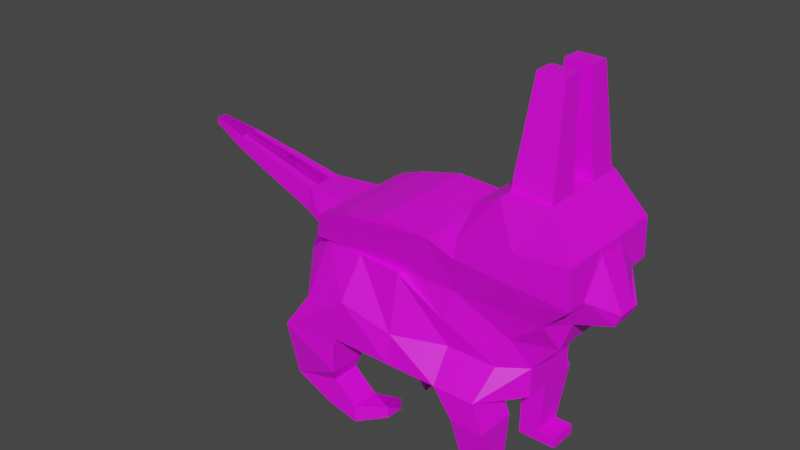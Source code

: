 # Source: cat.blend  (saved by Blender 4.4.30; exported with 4.5.12 LTS)
import bpy
from mathutils import Matrix  # noqa: F401  (used for matrix-valued properties, if any)

bpy.ops.wm.read_factory_settings(use_empty=True)
scene = bpy.context.scene
scene.name = 'Scene'

# ---- collections
col_collection = bpy.data.collections.new('Collection'); scene.collection.children.link(col_collection)

# ---- materials (node trees are filled in below, after node groups)
mat_material_001 = bpy.data.materials.new('Material.001')
mat_material_001.use_transparent_shadow = False

# ---- material node trees
mat_material_001.use_nodes = True; mat_material_001.node_tree.nodes.clear()
_N = mat_material_001.node_tree.nodes; _L = mat_material_001.node_tree.links
n0 = _N.new('ShaderNodeBsdfPrincipled'); n0.name = 'Principled BSDF'; n0.location = (10, 300)
n0.distribution = 'GGX'
n0.subsurface_method = 'BURLEY'
n0.inputs[3].default_value = 1.45
n0.inputs[27].default_value = (0.0, 0.0, 0.0, 1.0)
n0.inputs[28].default_value = 1.0
n1 = _N.new('ShaderNodeOutputMaterial'); n1.name = 'Material Output'; n1.location = (300, 300)
n2 = _N.new('ShaderNodeTexImage'); n2.name = 'Image Texture'; n2.location = (-560, 311)
_L.new(n0.outputs[0], n1.inputs[0])
_L.new(n2.outputs[0], n0.inputs[0])
n1.is_active_output = True

# ---- world
world_world = bpy.data.worlds.new('World'); scene.world = world_world
world_world.use_nodes = True; world_world.node_tree.nodes.clear()
_N = world_world.node_tree.nodes; _L = world_world.node_tree.links
n0 = _N.new('ShaderNodeOutputWorld'); n0.name = 'World Output'; n0.location = (300, 300)
n1 = _N.new('ShaderNodeBackground'); n1.name = 'Background'; n1.location = (10, 300)
n1.inputs[0].default_value = (0.05088, 0.05088, 0.05088, 1.0)
_L.new(n1.outputs[0], n0.inputs[0])
n0.is_active_output = True
world_world.color = (0.05088, 0.05088, 0.05088)
world_world.use_sun_shadow = False
world_world.sun_shadow_jitter_overblur = 0.0

# ---- meshes
me_cube_001 = bpy.data.meshes.new('Cube.001')
me_cube_001.from_pydata([(-0.2937, 0.002919, 0.09311), (0.5771, 0.002919, 0.09311), (0.3688, 0.05582, -0.09986), (-1.155e-08, -0.03286, -0.2928), (0.1133, 0.002919, 0.1523), (-0.2981, 0.05582, 0.002548), (0.004637, 0.01084, -0.003803), (0.5771, 0.0717, 0.09311), (0.3351, 0.04085, -0.1963), (0.1747, -0.03286, -0.2928), (-0.2086, 0.002919, 0.1236), (-0.3351, -0.01279, -0.1963), (0.4171, 0.0994, -0.2928), (0.4817, 0.03521, -0.003373), (-0.2086, -0.03286, -0.2928), (0.2086, 0.002919, 0.1185), (-0.3309, 0.03521, -0.003373), (-0.2937, 0.1176, 0.09311), (0.1133, 0.0994, 0.1523), (-4.218e-09, 0.0994, -0.2928), (-0.4171, 0.0994, -0.09986), (-0.1468, 0.02398, 0.002548), (0.156, 0.02398, -0.09986), (-6.777e-09, -0.01993, -0.1963), (0.0072, 0.03521, -0.003373), (0.5017, 0.0994, -0.09986), (0.4171, 0.0994, -0.1963), (0.192, 0.03521, -0.003373), (0.1676, 0.04085, -0.1963), (-0.1676, -0.04425, -0.1402), (-0.3816, 0.0994, -0.003373), (-0.4171, 0.0994, -0.1963), (0.1747, 0.0994, -0.2928), (0.2086, 0.0994, 0.1185), (-0.2086, 0.0994, 0.1236), (-0.2086, 0.0994, -0.2928), (-0.1776, 0.03521, -0.003373), (0.5355, 0.0994, -0.003373), (-0.4059, 0.002919, -0.5162), (-0.4171, -0.03286, -0.3181), (-0.4059, 0.0994, -0.4617), (-0.2198, -0.03286, -0.4221), (-0.2086, -0.03286, -0.3181), (-0.4171, 0.0994, -0.3181), (-0.2198, 0.0994, -0.4221), (-0.2752, 0.002919, -0.5761), (-0.2752, 0.0994, -0.5216), (-0.2452, 0.002919, -0.4759), (-0.2452, 0.0994, -0.4759), (-0.164, 0.002919, -0.6016), (-0.1655, 0.0994, -0.5457), (-0.167, 0.002919, -0.5444), (-0.08254, 0.07135, -0.5872), (-0.08254, 0.1336, -0.5872), (-0.08445, 0.07135, -0.5503), (-0.08445, 0.1336, -0.5503), (0.3128, -0.03286, -0.2928), (0.4171, 0.1476, -0.2928), (0.3128, 0.0994, -0.2928), (0.1747, 0.1476, -0.2928), (0.1747, 0.05116, -0.2928), (0.3128, 0.05116, -0.2928), (0.3128, 0.1476, -0.2928), (0.2407, -0.03286, -0.3825), (0.2407, 0.0994, -0.3825), (0.3517, -0.03286, -0.3825), (0.3517, 0.0994, -0.3825), (0.2407, 0.05116, -0.3825), (0.3517, 0.05116, -0.3825), (0.2678, 0.002919, -0.5663), (0.2678, 0.0994, -0.467), (0.3382, 0.002919, -0.5663), (0.3382, 0.0994, -0.5663), (0.2678, 0.05116, -0.467), (0.3382, 0.05116, -0.5663), (0.2678, 0.002919, -0.6018), (0.2678, 0.0994, -0.6018), (0.3382, 0.002919, -0.6018), (0.3382, 0.0994, -0.6018), (0.2678, 0.05116, -0.6018), (0.3382, 0.05116, -0.6018), (-0.2511, 0.002919, 0.1083), (-0.2937, 0.1476, 0.09311), (0.1133, 0.05116, 0.1523), (-0.0603, 0.002919, 0.1599), (-0.2937, 0.05116, 0.09311), (0.1133, 0.1476, 0.1523), (-0.2511, 0.0994, 0.1083), (-0.0603, 0.0994, 0.1599), (-0.2086, 0.05116, 0.1236), (-0.2086, 0.1476, 0.1236), (-0.0603, 0.1476, 0.1599), (-0.0603, 0.05116, 0.1599), (-0.2511, 0.05116, 0.1083), (-0.2511, 0.1476, 0.1083), (0.478, 0.03425, 0.3436), (0.478, 0.0994, 0.3436), (0.2542, 0.03277, 0.2936), (0.2542, 0.09277, 0.2936), (0.5771, 0.05116, 0.09311), (0.5771, 0.1476, 0.1973), (0.3928, 0.002919, 0.1058), (0.5732, 0.002919, 0.2184), (0.5732, 0.0994, 0.2184), (0.2086, 0.05116, 0.1185), (0.2086, 0.1476, 0.1185), (0.478, 0.05116, 0.3436), (0.478, 0.1476, 0.3436), (0.3492, 0.002919, 0.3465), (0.3492, 0.0994, 0.3465), (0.2542, 0.06277, 0.2936), (0.2542, 0.1476, 0.2936), (0.2178, 0.0994, 0.1849), (0.2178, 0.002919, 0.1849), (0.2178, 0.05116, 0.1849), (0.5732, 0.1476, 0.2184), (0.3955, 0.002919, 0.2016), (0.3492, 0.1476, 0.3465), (0.3492, 0.05116, 0.3465), (0.5732, 0.05116, 0.2184), (0.2178, 0.1476, 0.1849), (0.4601, 0.1327, 0.665), (0.4601, 0.1011, 0.665), (0.4601, 0.1643, 0.665), (0.3757, 0.1327, 0.6669), (0.3757, 0.1643, 0.6669), (0.3757, 0.1011, 0.6669), (-0.453, 0.1351, 0.08667), (-0.4747, 0.1351, 0.007362), (-0.453, 0.1655, 0.08667), (-0.453, 0.2263, 0.08667), (-0.6202, 0.1471, 0.1262), (-0.6377, 0.1471, 0.06255), (-0.6202, 0.1715, 0.1262), (-0.6202, 0.2203, 0.1262), (-0.7875, 0.2308, 0.1647), (-0.7875, 0.161, 0.1647), (-0.8, 0.161, 0.1192), (-0.8, 0.2308, 0.1192), (-0.7875, 0.1784, 0.1647), (-0.7875, 0.2133, 0.1647), (-0.9201, 0.2121, 0.1912), (-0.9201, 0.1797, 0.1912), (-0.9258, 0.1797, 0.1701), (-0.9258, 0.2121, 0.1701), (-0.9201, 0.1878, 0.1912), (-0.9201, 0.204, 0.1912), (-0.2937, 0.3889, 0.09311), (0.5771, 0.3889, 0.09311), (0.4171, 0.1959, -0.2928), (0.5771, 0.1959, 0.1973), (0.3688, 0.336, -0.09986), (8.445e-09, 0.4246, -0.2928), (0.1133, 0.3889, 0.1523), (-0.2981, 0.336, 0.002548), (-0.2937, 0.1959, 0.09311), (0.1133, 0.1959, 0.1523), (0.0, 0.1959, -0.2928), (-0.4171, 0.1959, -0.09986), (0.004637, 0.3809, -0.003803), (0.5017, 0.1959, -0.09986), (0.5771, 0.3201, 0.09311), (0.3351, 0.3509, -0.1963), (0.1747, 0.4246, -0.2928), (-0.2086, 0.3889, 0.1236), (-0.3351, 0.4046, -0.1963), (0.4171, 0.2924, -0.2928), (0.4817, 0.3566, -0.003373), (-0.2086, 0.4246, -0.2928), (0.2086, 0.3889, 0.1185), (-0.3309, 0.3566, -0.003373), (-0.2937, 0.2741, 0.09311), (-0.2086, 0.1959, 0.1236), (0.2086, 0.1959, 0.1185), (0.1133, 0.2924, 0.1523), (-0.2086, 0.1959, -0.2928), (0.1747, 0.1959, -0.2928), (4.218e-09, 0.2924, -0.2928), (-0.4171, 0.2924, -0.09986), (-0.4171, 0.1959, -0.1963), (-0.3816, 0.1959, -0.003373), (-0.1468, 0.3678, 0.002548), (0.156, 0.3678, -0.09986), (1.209e-08, 0.4117, -0.1963), (0.0072, 0.3566, -0.003373), (0.5017, 0.2924, -0.09986), (0.4171, 0.1959, -0.1963), (0.5355, 0.1959, -0.003373), (0.4171, 0.2924, -0.1963), (0.192, 0.3566, -0.003373), (0.1676, 0.3509, -0.1963), (-0.1676, 0.436, -0.1402), (-0.3816, 0.2924, -0.003373), (-0.4171, 0.2924, -0.1963), (0.1747, 0.2924, -0.2928), (0.2086, 0.2924, 0.1185), (-0.2086, 0.2924, 0.1236), (-0.2086, 0.2924, -0.2928), (-0.1776, 0.3566, -0.003373), (0.5355, 0.2924, -0.003373), (-0.4059, 0.3889, -0.5162), (-0.4171, 0.4246, -0.3181), (-0.4059, 0.2924, -0.4617), (-0.2198, 0.4246, -0.4221), (-0.4171, 0.1959, -0.3181), (-0.2086, 0.4246, -0.3181), (-0.4171, 0.2924, -0.3181), (-0.2198, 0.2924, -0.4221), (-0.2752, 0.3889, -0.5761), (-0.2752, 0.2924, -0.5216), (-0.2452, 0.3889, -0.4759), (-0.2452, 0.2924, -0.4759), (-0.164, 0.3889, -0.6016), (-0.1655, 0.2924, -0.5457), (-0.167, 0.3889, -0.5444), (-0.08254, 0.3204, -0.5872), (-0.08254, 0.2582, -0.5872), (-0.08445, 0.3204, -0.5503), (-0.08445, 0.2582, -0.5503), (0.3128, 0.4246, -0.2928), (0.4171, 0.2441, -0.2928), (0.3128, 0.1959, -0.2928), (0.3128, 0.2924, -0.2928), (0.1747, 0.2441, -0.2928), (0.1747, 0.3406, -0.2928), (0.3128, 0.3406, -0.2928), (0.3128, 0.2441, -0.2928), (0.2407, 0.4246, -0.3825), (0.2407, 0.2924, -0.3825), (0.3517, 0.4246, -0.3825), (0.3517, 0.2924, -0.3825), (0.2407, 0.3406, -0.3825), (0.3517, 0.3406, -0.3825), (0.2678, 0.3889, -0.5663), (0.2678, 0.2924, -0.467), (0.3382, 0.3889, -0.5663), (0.3382, 0.2924, -0.5663), (0.2678, 0.3406, -0.467), (0.3382, 0.3406, -0.5663), (0.2678, 0.3889, -0.6018), (0.2678, 0.2924, -0.6018), (0.3382, 0.3889, -0.6018), (0.3382, 0.2924, -0.6018), (0.2678, 0.3406, -0.6018), (0.3382, 0.3406, -0.6018), (-0.2511, 0.3889, 0.1083), (-0.2937, 0.2441, 0.09311), (-0.2511, 0.1959, 0.1083), (0.1133, 0.3406, 0.1523), (-0.0603, 0.3889, 0.1599), (-0.2937, 0.3406, 0.09311), (-0.0603, 0.1959, 0.1599), (0.1133, 0.2441, 0.1523), (-0.2511, 0.2924, 0.1083), (-0.0603, 0.2924, 0.1599), (-0.2086, 0.3406, 0.1236), (-0.2086, 0.2441, 0.1236), (-0.0603, 0.2441, 0.1599), (-0.0603, 0.3406, 0.1599), (-0.2511, 0.3406, 0.1083), (-0.2511, 0.2441, 0.1083), (0.478, 0.3575, 0.3436), (0.478, 0.1959, 0.3436), (0.478, 0.2924, 0.3436), (0.2542, 0.359, 0.2936), (0.2542, 0.1959, 0.2936), (0.2542, 0.299, 0.2936), (0.5771, 0.3406, 0.09311), (0.5771, 0.2441, 0.1973), (0.3928, 0.3889, 0.1058), (0.5732, 0.3889, 0.2184), (0.5732, 0.2924, 0.2184), (0.2086, 0.3406, 0.1185), (0.2086, 0.2441, 0.1185), (0.478, 0.3406, 0.3436), (0.478, 0.2441, 0.3436), (0.3492, 0.3889, 0.3465), (0.3492, 0.1959, 0.3465), (0.3492, 0.2924, 0.3465), (0.2542, 0.329, 0.2936), (0.2542, 0.2441, 0.2936), (0.2178, 0.2924, 0.1849), (0.2178, 0.1959, 0.1849), (0.2178, 0.3889, 0.1849), (0.5732, 0.1959, 0.2184), (0.2178, 0.3406, 0.1849), (0.5732, 0.2441, 0.2184), (0.3955, 0.3889, 0.2016), (0.3492, 0.2441, 0.3465), (0.3492, 0.3406, 0.3465), (0.5732, 0.3406, 0.2184), (0.2178, 0.2441, 0.1849), (0.4601, 0.2591, 0.665), (0.4601, 0.2907, 0.665), (0.4601, 0.2275, 0.665), (0.3757, 0.2591, 0.6669), (0.3757, 0.2275, 0.6669), (0.3757, 0.2907, 0.6669), (-0.453, 0.1959, 0.08667), (-0.453, 0.2567, 0.08667), (-0.4747, 0.1959, 0.007362), (-0.4747, 0.2567, 0.007362), (-0.453, 0.2263, 0.08667), (-0.453, 0.1655, 0.08667), (-0.6202, 0.1959, 0.1262), (-0.6202, 0.2446, 0.1262), (-0.6377, 0.1959, 0.06255), (-0.6377, 0.2446, 0.06255), (-0.6202, 0.2203, 0.1262), (-0.6202, 0.1715, 0.1262), (-0.7875, 0.1959, 0.1647), (-0.7875, 0.161, 0.1647), (-0.7875, 0.2308, 0.1647), (-0.8, 0.1959, 0.1192), (-0.8, 0.2308, 0.1192), (-0.8, 0.161, 0.1192), (-0.7875, 0.2133, 0.1647), (-0.7875, 0.1784, 0.1647), (-0.9201, 0.1959, 0.1912), (-0.9201, 0.1797, 0.1912), (-0.9201, 0.2121, 0.1912), (-0.9258, 0.1959, 0.1701), (-0.9258, 0.2121, 0.1701), (-0.9258, 0.1797, 0.1701), (-0.9201, 0.204, 0.1912), (-0.9201, 0.1878, 0.1912), (0.6459, 0.1564, 0.0381), (0.6289, 0.1564, -0.001352), (0.6459, 0.1762, 0.0381), (0.6459, 0.1959, 0.0381), (0.6459, 0.2353, 0.0381), (0.6289, 0.1959, -0.001352), (0.6289, 0.2353, -0.001352), (0.6459, 0.2156, 0.0381), (0.397, 0.002919, -0.5663), (0.397, 0.0994, -0.5663), (0.397, 0.05116, -0.5663), (0.397, 0.002919, -0.6018), (0.397, 0.0994, -0.6018), (0.397, 0.05116, -0.6018), (0.397, 0.3889, -0.5663), (0.397, 0.2924, -0.5663), (0.397, 0.3406, -0.5663), (0.397, 0.3889, -0.6018), (0.397, 0.2924, -0.6018), (0.397, 0.3406, -0.6018)], [], [(37, 7, 99, 1, 13), (36, 10, 81, 0, 16), (94, 247, 155, 82), (33, 105, 173, 156, 86, 18), (32, 60, 9, 3, 19), (31, 20, 158, 179), (17, 82, 129, 127), (29, 21, 5, 11), (28, 22, 6, 23), (27, 15, 4, 24), (26, 25, 2, 8), (35, 14, 41, 44), (149, 186, 26, 12, 57), (186, 160, 25, 26), (22, 27, 24, 6), (2, 13, 27, 22), (13, 1, 101, 15, 27), (9, 28, 23, 3), (8, 2, 22, 28), (3, 23, 29, 14), (23, 6, 21, 29), (20, 30, 180, 158), (5, 16, 30, 20), (16, 0, 85, 17, 30), (11, 31, 43, 39), (14, 29, 42, 41), (11, 5, 20, 31), (176, 59, 32, 19, 157), (61, 56, 65, 68), (9, 60, 67, 63), (120, 112, 98, 111), (15, 104, 33, 18, 83, 4), (119, 103, 96, 106), (93, 87, 17, 85), (92, 88, 34, 89), (91, 251, 172, 90), (31, 179, 204, 43), (157, 19, 35, 175), (19, 3, 14, 35), (21, 36, 16, 5), (6, 24, 36, 21), (24, 4, 84, 10, 36), (25, 37, 13, 2), (160, 187, 37, 25), (7, 37, 327, 326), (38, 40, 46, 45), (41, 42, 39, 38), (38, 39, 43, 40), (41, 38, 45, 47), (44, 41, 47, 48), (29, 11, 39, 42), (45, 46, 50, 49), (51, 49, 52, 54), (49, 50, 53, 52), (47, 45, 49, 51), (48, 47, 51, 50), (55, 54, 52, 53), (50, 51, 54, 55), (56, 9, 63, 65), (58, 61, 68, 66), (149, 57, 62, 221), (57, 12, 58, 62), (63, 67, 73, 69), (65, 63, 69, 71), (60, 32, 64, 67), (73, 70, 76, 79), (69, 73, 79, 75), (67, 64, 70, 73), (66, 68, 74, 72), (68, 65, 71, 74), (80, 77, 75, 79), (78, 80, 79, 76), (238, 236, 341, 342), (80, 78, 338, 339), (71, 69, 75, 77), (88, 91, 90, 34), (18, 86, 91, 88), (86, 156, 251, 91), (84, 92, 89, 10), (4, 83, 92, 84), (83, 18, 88, 92), (81, 93, 85, 0), (10, 89, 93, 81), (89, 34, 87, 93), (87, 94, 82, 17), (34, 90, 94, 87), (90, 172, 247, 94), (118, 109, 98, 110), (117, 277, 265, 111), (116, 102, 95, 108), (115, 284, 262, 107), (114, 113, 97, 110), (112, 114, 110, 98), (33, 104, 114, 112), (104, 15, 113, 114), (103, 115, 107, 96), (7, 100, 115, 103), (100, 150, 284, 115), (113, 116, 108, 97), (15, 101, 116, 113), (101, 1, 102, 116), (109, 117, 111, 98), (106, 96, 121, 122), (107, 262, 277, 117), (108, 118, 110, 97), (95, 106, 118, 108), (107, 117, 125, 123), (96, 107, 123, 121), (109, 118, 126, 124), (102, 119, 106, 95), (1, 99, 119, 102), (99, 7, 103, 119), (282, 120, 111, 265), (173, 105, 120, 282), (105, 33, 112, 120), (121, 123, 125, 124), (122, 121, 124, 126), (118, 106, 122, 126), (117, 109, 124, 125), (129, 298, 304, 133), (128, 127, 131, 132), (180, 30, 128, 300), (30, 17, 127, 128), (82, 155, 298, 129), (304, 134, 140, 310), (127, 129, 133, 131), (300, 128, 132, 306), (298, 130, 134, 304), (138, 313, 321, 144), (136, 139, 145, 142), (132, 131, 136, 137), (133, 304, 310, 139), (131, 133, 139, 136), (306, 132, 137, 313), (143, 142, 145, 318, 321), (321, 318, 146, 141, 144), (313, 137, 143, 321), (140, 135, 141, 146), (310, 140, 146, 318), (135, 138, 144, 141), (137, 136, 142, 143), (139, 310, 318, 145), (58, 66, 64, 32), (66, 72, 70, 64), (72, 78, 76, 70), (56, 58, 12), (8, 28, 9, 56), (26, 8, 56, 12), (53, 54, 50, 55), (55, 50, 53), (50, 46, 48), (44, 46, 40), (44, 40, 35), (40, 43, 35), (199, 167, 148, 267, 161), (198, 170, 147, 245, 164), (260, 246, 155, 247), (195, 174, 252, 156, 173, 273), (194, 177, 152, 163, 224), (193, 179, 158, 178), (171, 299, 302, 246), (191, 165, 154, 181), (190, 183, 159, 182), (189, 184, 153, 169), (188, 162, 151, 185), (197, 207, 203, 168), (149, 220, 166, 188, 186), (186, 188, 185, 160), (182, 159, 184, 189), (151, 182, 189, 167), (167, 189, 169, 269, 148), (163, 152, 183, 190), (162, 190, 182, 151), (152, 168, 191, 183), (183, 191, 181, 159), (178, 158, 180, 192), (154, 178, 192, 170), (170, 192, 171, 250, 147), (165, 201, 206, 193), (168, 203, 205, 191), (165, 193, 178, 154), (176, 157, 177, 194, 223), (225, 232, 229, 219), (163, 227, 231, 224), (291, 280, 266, 281), (169, 153, 248, 174, 195, 272), (290, 274, 263, 271), (259, 250, 171, 253), (258, 255, 196, 254), (257, 256, 172, 251), (193, 206, 204, 179), (157, 175, 197, 177), (177, 197, 168, 152), (181, 154, 170, 198), (159, 181, 198, 184), (184, 198, 164, 249, 153), (185, 151, 167, 199), (160, 185, 199, 187), (187, 199, 332, 331), (200, 208, 209, 202), (203, 200, 201, 205), (200, 202, 206, 201), (203, 210, 208, 200), (207, 211, 210, 203), (191, 205, 201, 165), (208, 212, 213, 209), (214, 217, 215, 212), (212, 215, 216, 213), (210, 214, 212, 208), (211, 213, 214, 210), (218, 216, 215, 217), (213, 218, 217, 214), (219, 229, 227, 163), (222, 230, 232, 225), (149, 221, 226, 220), (220, 226, 222, 166), (227, 233, 237, 231), (229, 235, 233, 227), (224, 231, 228, 194), (237, 243, 240, 234), (233, 239, 243, 237), (231, 237, 234, 228), (230, 236, 238, 232), (232, 238, 235, 229), (244, 243, 239, 241), (242, 240, 243, 244), (244, 241, 343, 345), (241, 235, 340, 343), (235, 241, 239, 233), (254, 196, 256, 257), (174, 254, 257, 252), (252, 257, 251, 156), (249, 164, 255, 258), (153, 249, 258, 248), (248, 258, 254, 174), (245, 147, 250, 259), (164, 245, 259, 255), (255, 259, 253, 196), (253, 171, 246, 260), (196, 253, 260, 256), (256, 260, 247, 172), (289, 279, 266, 278), (288, 280, 265, 277), (287, 276, 261, 270), (286, 275, 262, 284), (285, 279, 264, 283), (281, 266, 279, 285), (195, 281, 285, 272), (272, 285, 283, 169), (271, 263, 275, 286), (161, 271, 286, 268), (268, 286, 284, 150), (283, 264, 276, 287), (169, 283, 287, 269), (269, 287, 270, 148), (278, 266, 280, 288), (274, 293, 292, 263), (275, 288, 277, 262), (276, 264, 279, 289), (261, 276, 289, 274), (275, 294, 296, 288), (263, 292, 294, 275), (278, 295, 297, 289), (270, 261, 274, 290), (148, 270, 290, 267), (267, 290, 271, 161), (282, 265, 280, 291), (173, 282, 291, 273), (273, 291, 281, 195), (292, 295, 296, 294), (293, 297, 295, 292), (289, 297, 293, 274), (288, 296, 295, 278), (302, 308, 304, 298), (301, 307, 305, 299), (180, 300, 301, 192), (192, 301, 299, 171), (246, 302, 298, 155), (304, 310, 317, 309), (299, 305, 308, 302), (300, 306, 307, 301), (298, 304, 309, 303), (315, 323, 321, 313), (312, 320, 324, 316), (307, 314, 312, 305), (308, 316, 310, 304), (305, 312, 316, 308), (306, 313, 314, 307), (322, 321, 318, 324, 320), (321, 323, 319, 325, 318), (313, 321, 322, 314), (317, 325, 319, 311), (310, 318, 325, 317), (311, 319, 323, 315), (314, 322, 320, 312), (316, 324, 318, 310), (222, 194, 228, 230), (230, 228, 234, 236), (236, 234, 240, 242), (219, 166, 222), (162, 219, 163, 190), (188, 166, 219, 162), (216, 218, 213, 217), (218, 216, 213), (213, 211, 209), (207, 202, 209), (207, 197, 202), (202, 197, 206), (331, 329, 328, 326, 327), (331, 332, 330, 333, 329), (37, 187, 331, 327), (150, 100, 328, 329), (268, 150, 329, 333), (161, 268, 333, 330), (199, 161, 330, 332), (100, 7, 326, 328), (335, 336, 339, 338), (336, 334, 337, 339), (341, 344, 345, 342), (342, 345, 343, 340), (71, 77, 337, 334), (77, 80, 339, 337), (72, 74, 336, 335), (235, 238, 342, 340), (236, 242, 344, 341), (74, 71, 334, 336), (242, 244, 345, 344), (78, 72, 335, 338)])
_uv = me_cube_001.uv_layers.new(name='UVMap')
_uv.uv.foreach_set('vector', [0.5625, 0.4375, 0.625, 0.4375, 0.625, 0.4688, 0.625, 0.5, 0.5625, 0.5, 0.5625, 0.6875, 0.625, 0.6875, 0.625, 0.7188, 0.625, 0.75, 0.5625, 0.75, 0.7188, 0.7188, 0.75, 0.7188, 0.75, 0.75, 0.7188, 0.75, 0.6875, 0.5625, 0.7188, 0.5625, 0.75, 0.5625, 0.75, 0.625, 0.7188, 0.625, 0.6875, 0.625, 0.3125, 0.5625, 0.3438, 0.5625, 0.375, 0.5625, 0.375, 0.625, 0.3125, 0.625, 0.4375, 0.8125, 0.5, 0.8125, 0.5, 0.875, 0.4375, 0.875, 0.6875, 0.75, 0.7188, 0.75, 0.7188, 0.75, 0.6875, 0.75, 0.4375, 0.6875, 0.5, 0.6875, 0.5, 0.75, 0.4375, 0.75, 0.4375, 0.5625, 0.5, 0.5625, 0.5, 0.625, 0.4375, 0.625, 0.5625, 0.5625, 0.625, 0.5625, 0.625, 0.625, 0.5625, 0.625, 0.4375, 0.4375, 0.5, 0.4375, 0.5, 0.5, 0.4375, 0.5, 0.3125, 0.6875, 0.375, 0.6875, 0.375, 0.6875, 0.3125, 0.6875, 0.375, 0.375, 0.4375, 0.375, 0.4375, 0.4375, 0.375, 0.4375, 0.375, 0.4062, 0.4375, 0.375, 0.5, 0.375, 0.5, 0.4375, 0.4375, 0.4375, 0.5, 0.5625, 0.5625, 0.5625, 0.5625, 0.625, 0.5, 0.625, 0.5, 0.5, 0.5625, 0.5, 0.5625, 0.5625, 0.5, 0.5625, 0.5625, 0.5, 0.625, 0.5, 0.625, 0.5312, 0.625, 0.5625, 0.5625, 0.5625, 0.375, 0.5625, 0.4375, 0.5625, 0.4375, 0.625, 0.375, 0.625, 0.4375, 0.5, 0.5, 0.5, 0.5, 0.5625, 0.4375, 0.5625, 0.375, 0.625, 0.4375, 0.625, 0.4375, 0.6875, 0.375, 0.6875, 0.4375, 0.625, 0.5, 0.625, 0.5, 0.6875, 0.4375, 0.6875, 0.5, 0.8125, 0.5625, 0.8125, 0.5625, 0.875, 0.5, 0.875, 0.5, 0.75, 0.5625, 0.75, 0.5625, 0.8125, 0.5, 0.8125, 0.5625, 0.75, 0.625, 0.75, 0.625, 0.7812, 0.625, 0.8125, 0.5625, 0.8125, 0.4375, 0.75, 0.4375, 0.8125, 0.4375, 0.8125, 0.4375, 0.75, 0.375, 0.6875, 0.4375, 0.6875, 0.4375, 0.6875, 0.375, 0.6875, 0.4375, 0.75, 0.5, 0.75, 0.5, 0.8125, 0.4375, 0.8125, 0.25, 0.5625, 0.2812, 0.5625, 0.3125, 0.5625, 0.3125, 0.625, 0.25, 0.625, 0.3438, 0.5312, 0.375, 0.5312, 0.375, 0.5312, 0.3438, 0.5312, 0.375, 0.5625, 0.3438, 0.5625, 0.3438, 0.5625, 0.375, 0.5625, 0.7188, 0.5625, 0.6875, 0.5625, 0.6875, 0.5625, 0.7188, 0.5625, 0.625, 0.5625, 0.6562, 0.5625, 0.6875, 0.5625, 0.6875, 0.625, 0.6562, 0.625, 0.625, 0.625, 0.625, 0.4688, 0.625, 0.4375, 0.625, 0.4375, 0.625, 0.4688, 0.6562, 0.7188, 0.6875, 0.7188, 0.6875, 0.75, 0.6562, 0.75, 0.6562, 0.6562, 0.6875, 0.6562, 0.6875, 0.6875, 0.6562, 0.6875, 0.7188, 0.6562, 0.75, 0.6562, 0.75, 0.6875, 0.7188, 0.6875, 0.4375, 0.8125, 0.4375, 0.875, 0.4375, 0.875, 0.4375, 0.8125, 0.25, 0.625, 0.3125, 0.625, 0.3125, 0.6875, 0.25, 0.6875, 0.3125, 0.625, 0.375, 0.625, 0.375, 0.6875, 0.3125, 0.6875, 0.5, 0.6875, 0.5625, 0.6875, 0.5625, 0.75, 0.5, 0.75, 0.5, 0.625, 0.5625, 0.625, 0.5625, 0.6875, 0.5, 0.6875, 0.5625, 0.625, 0.625, 0.625, 0.625, 0.6562, 0.625, 0.6875, 0.5625, 0.6875, 0.5, 0.4375, 0.5625, 0.4375, 0.5625, 0.5, 0.5, 0.5, 0.5, 0.375, 0.5625, 0.375, 0.5625, 0.4375, 0.5, 0.4375, 0.625, 0.4375, 0.5625, 0.4375, 0.5625, 0.4375, 0.625, 0.4375, 0.375, 0.75, 0.375, 0.8125, 0.375, 0.8125, 0.375, 0.75, 0.375, 0.6875, 0.4375, 0.6875, 0.4375, 0.75, 0.375, 0.75, 0.375, 0.75, 0.4375, 0.75, 0.4375, 0.8125, 0.375, 0.8125, 0.375, 0.6875, 0.375, 0.75, 0.375, 0.75, 0.375, 0.6875, 0.3125, 0.6875, 0.375, 0.6875, 0.375, 0.6875, 0.3125, 0.6875, 0.4375, 0.6875, 0.4375, 0.75, 0.4375, 0.75, 0.4375, 0.6875, 0.375, 0.75, 0.375, 0.8125, 0.375, 0.8125, 0.375, 0.75, 0.375, 0.6875, 0.375, 0.75, 0.375, 0.75, 0.375, 0.6875, 0.375, 0.75, 0.375, 0.8125, 0.375, 0.8125, 0.375, 0.75, 0.375, 0.6875, 0.375, 0.75, 0.375, 0.75, 0.375, 0.6875, 0.3125, 0.6875, 0.375, 0.6875, 0.375, 0.6875, 0.3125, 0.6875, 0.3125, 0.6875, 0.375, 0.6875, 0.375, 0.75, 0.3125, 0.75, 0.3125, 0.6875, 0.375, 0.6875, 0.375, 0.6875, 0.3125, 0.6875, 0.375, 0.5312, 0.375, 0.5625, 0.375, 0.5625, 0.375, 0.5312, 0.3125, 0.5312, 0.3438, 0.5312, 0.3438, 0.5312, 0.3125, 0.5312, 0.25, 0.5, 0.2812, 0.5, 0.2812, 0.5312, 0.25, 0.5312, 0.2812, 0.5, 0.3125, 0.5, 0.3125, 0.5312, 0.2812, 0.5312, 0.375, 0.5625, 0.3438, 0.5625, 0.3438, 0.5625, 0.375, 0.5625, 0.375, 0.5312, 0.375, 0.5625, 0.375, 0.5625, 0.375, 0.5312, 0.3438, 0.5625, 0.3125, 0.5625, 0.3125, 0.5625, 0.3438, 0.5625, 0.3438, 0.5625, 0.3125, 0.5625, 0.3125, 0.5625, 0.3438, 0.5625, 0.375, 0.5625, 0.3438, 0.5625, 0.3438, 0.5625, 0.375, 0.5625, 0.3438, 0.5625, 0.3125, 0.5625, 0.3125, 0.5625, 0.3438, 0.5625, 0.3125, 0.5312, 0.3438, 0.5312, 0.3438, 0.5312, 0.3125, 0.5312, 0.3438, 0.5312, 0.375, 0.5312, 0.375, 0.5312, 0.3438, 0.5312, 0.3438, 0.5312, 0.375, 0.5312, 0.375, 0.5625, 0.3438, 0.5625, 0.3125, 0.5312, 0.3438, 0.5312, 0.3438, 0.5625, 0.3125, 0.5625, 0.3438, 0.5312, 0.3125, 0.5312, 0.3125, 0.5312, 0.3438, 0.5312, 0.3438, 0.5312, 0.3125, 0.5312, 0.3125, 0.5312, 0.3438, 0.5312, 0.375, 0.5312, 0.375, 0.5625, 0.375, 0.5625, 0.375, 0.5312, 0.6875, 0.6562, 0.7188, 0.6562, 0.7188, 0.6875, 0.6875, 0.6875, 0.6875, 0.625, 0.7188, 0.625, 0.7188, 0.6562, 0.6875, 0.6562, 0.7188, 0.625, 0.75, 0.625, 0.75, 0.6562, 0.7188, 0.6562, 0.625, 0.6562, 0.6562, 0.6562, 0.6562, 0.6875, 0.625, 0.6875, 0.625, 0.625, 0.6562, 0.625, 0.6562, 0.6562, 0.625, 0.6562, 0.6562, 0.625, 0.6875, 0.625, 0.6875, 0.6562, 0.6562, 0.6562, 0.625, 0.7188, 0.6562, 0.7188, 0.6562, 0.75, 0.625, 0.75, 0.625, 0.6875, 0.6562, 0.6875, 0.6562, 0.7188, 0.625, 0.7188, 0.6562, 0.6875, 0.6875, 0.6875, 0.6875, 0.7188, 0.6562, 0.7188, 0.6875, 0.7188, 0.7188, 0.7188, 0.7188, 0.75, 0.6875, 0.75, 0.6875, 0.6875, 0.7188, 0.6875, 0.7188, 0.7188, 0.6875, 0.7188, 0.7188, 0.6875, 0.75, 0.6875, 0.75, 0.7188, 0.7188, 0.7188, 0.6562, 0.5312, 0.6875, 0.5312, 0.6875, 0.5625, 0.6562, 0.5625, 0.7188, 0.5312, 0.75, 0.5312, 0.75, 0.5625, 0.7188, 0.5625, 0.625, 0.5312, 0.625, 0.5, 0.625, 0.5, 0.625, 0.5312, 0.625, 0.4062, 0.625, 0.375, 0.625, 0.375, 0.625, 0.4062, 0.6562, 0.5625, 0.625, 0.5625, 0.625, 0.5625, 0.6562, 0.5625, 0.6875, 0.5625, 0.6562, 0.5625, 0.6562, 0.5625, 0.6875, 0.5625, 0.6875, 0.5625, 0.6562, 0.5625, 0.6562, 0.5625, 0.6875, 0.5625, 0.6562, 0.5625, 0.625, 0.5625, 0.625, 0.5625, 0.6562, 0.5625, 0.625, 0.4375, 0.625, 0.4062, 0.625, 0.4062, 0.625, 0.4375, 0.625, 0.4375, 0.625, 0.4062, 0.625, 0.4062, 0.625, 0.4375, 0.625, 0.4062, 0.625, 0.375, 0.625, 0.375, 0.625, 0.4062, 0.625, 0.5625, 0.625, 0.5312, 0.625, 0.5312, 0.625, 0.5625, 0.625, 0.5625, 0.625, 0.5312, 0.625, 0.5312, 0.625, 0.5625, 0.625, 0.5312, 0.625, 0.5, 0.625, 0.5, 0.625, 0.5312, 0.6875, 0.5312, 0.7188, 0.5312, 0.7188, 0.5625, 0.6875, 0.5625, 0.625, 0.4688, 0.625, 0.4375, 0.625, 0.4375, 0.625, 0.4688, 0.7188, 0.5, 0.75, 0.5, 0.75, 0.5312, 0.7188, 0.5312, 0.625, 0.5312, 0.6562, 0.5312, 0.6562, 0.5625, 0.625, 0.5625, 0.625, 0.5, 0.6562, 0.5, 0.6562, 0.5312, 0.625, 0.5312, 0.7188, 0.5, 0.7188, 0.5312, 0.7188, 0.5312, 0.7188, 0.5, 0.625, 0.4375, 0.625, 0.4062, 0.625, 0.4062, 0.625, 0.4375, 0.6875, 0.5312, 0.6562, 0.5312, 0.6562, 0.5312, 0.6875, 0.5312, 0.625, 0.5, 0.625, 0.4688, 0.625, 0.4688, 0.625, 0.5, 0.625, 0.5, 0.625, 0.4688, 0.625, 0.4688, 0.625, 0.5, 0.625, 0.4688, 0.625, 0.4375, 0.625, 0.4375, 0.625, 0.4688, 0.75, 0.5625, 0.7188, 0.5625, 0.7188, 0.5625, 0.75, 0.5625, 0.75, 0.5625, 0.7188, 0.5625, 0.7188, 0.5625, 0.75, 0.5625, 0.7188, 0.5625, 0.6875, 0.5625, 0.6875, 0.5625, 0.7188, 0.5625, 0.6875, 0.5, 0.7188, 0.5, 0.7188, 0.5312, 0.6875, 0.5312, 0.6562, 0.5, 0.6875, 0.5, 0.6875, 0.5312, 0.6562, 0.5312, 0.6562, 0.5312, 0.6562, 0.5, 0.6562, 0.5, 0.6562, 0.5312, 0.7188, 0.5312, 0.6875, 0.5312, 0.6875, 0.5312, 0.7188, 0.5312, 0.7188, 0.75, 0.75, 0.75, 0.75, 0.75, 0.7188, 0.75, 0.5625, 0.8125, 0.625, 0.8125, 0.625, 0.8125, 0.5625, 0.8125, 0.5625, 0.875, 0.5625, 0.8125, 0.5625, 0.8125, 0.5625, 0.875, 0.5625, 0.8125, 0.625, 0.8125, 0.625, 0.8125, 0.5625, 0.8125, 0.7188, 0.75, 0.75, 0.75, 0.75, 0.75, 0.7188, 0.75, 0.75, 0.75, 0.7812, 0.75, 0.7812, 0.75, 0.75, 0.75, 0.6875, 0.75, 0.7188, 0.75, 0.7188, 0.75, 0.6875, 0.75, 0.5625, 0.875, 0.5625, 0.8125, 0.5625, 0.8125, 0.5625, 0.875, 0.75, 0.75, 0.7812, 0.75, 0.7812, 0.75, 0.75, 0.75, 0.5625, 0.9375, 0.5625, 0.875, 0.5625, 0.875, 0.5625, 0.9375, 0.6875, 0.75, 0.7188, 0.75, 0.7188, 0.75, 0.6875, 0.75, 0.5625, 0.8125, 0.625, 0.8125, 0.625, 0.8125, 0.5625, 0.8125, 0.7188, 0.75, 0.75, 0.75, 0.75, 0.75, 0.7188, 0.75, 0.6875, 0.75, 0.7188, 0.75, 0.7188, 0.75, 0.6875, 0.75, 0.5625, 0.875, 0.5625, 0.8125, 0.5625, 0.8125, 0.5625, 0.875, 0.5625, 0.8125, 0.625, 0.8125, 0.625, 0.8438, 0.625, 0.875, 0.5625, 0.875, 0.5625, 0.875, 0.625, 0.875, 0.625, 0.9062, 0.625, 0.9375, 0.5625, 0.9375, 0.5625, 0.875, 0.5625, 0.8125, 0.5625, 0.8125, 0.5625, 0.875, 0.7812, 0.75, 0.8125, 0.75, 0.8125, 0.75, 0.7812, 0.75, 0.75, 0.75, 0.7812, 0.75, 0.7812, 0.75, 0.75, 0.75, 0.625, 0.9375, 0.5625, 0.9375, 0.5625, 0.9375, 0.625, 0.9375, 0.5625, 0.8125, 0.625, 0.8125, 0.625, 0.8125, 0.5625, 0.8125, 0.7188, 0.75, 0.75, 0.75, 0.75, 0.75, 0.7188, 0.75, 0.3125, 0.5312, 0.3125, 0.5312, 0.3125, 0.5625, 0.3125, 0.5625, 0.3125, 0.5312, 0.3125, 0.5312, 0.3125, 0.5625, 0.3125, 0.5625, 0.3125, 0.5312, 0.3125, 0.5312, 0.3125, 0.5625, 0.3125, 0.5625, 0.0, 0.0, 0.3125, 0.5312, 0.3125, 0.5, 0.4375, 0.5, 0.4375, 0.5625, 0.375, 0.5625, 0.375, 0.5312, 0.4375, 0.4375, 0.4375, 0.5, 0.0, 0.0, 0.375, 0.4375, 0.3125, 0.75, 0.0, 0.0, 0.0, 0.0, 0.3125, 0.6875, 0.0, 0.0, 0.0, 0.0, 0.0, 0.0, 0.3125, 0.6875, 0.375, 0.8125, 0.3125, 0.6875, 0.0, 0.0, 0.375, 0.8125, 0.375, 0.8125, 0.0, 0.0, 0.375, 0.8125, 0.3125, 0.6875, 0.375, 0.8125, 0.4375, 0.8125, 0.3125, 0.6875, 0.5625, 0.4375, 0.5625, 0.5, 0.625, 0.5, 0.625, 0.4688, 0.625, 0.4375, 0.5625, 0.6875, 0.5625, 0.75, 0.625, 0.75, 0.625, 0.7188, 0.625, 0.6875, 0.7188, 0.7188, 0.7188, 0.75, 0.75, 0.75, 0.75, 0.7188, 0.6875, 0.5625, 0.6875, 0.625, 0.7188, 0.625, 0.75, 0.625, 0.75, 0.5625, 0.7188, 0.5625, 0.3125, 0.5625, 0.3125, 0.625, 0.375, 0.625, 0.375, 0.5625, 0.3438, 0.5625, 0.4375, 0.8125, 0.4375, 0.875, 0.5, 0.875, 0.5, 0.8125, 0.6875, 0.75, 0.6875, 0.75, 0.7188, 0.75, 0.7188, 0.75, 0.4375, 0.6875, 0.4375, 0.75, 0.5, 0.75, 0.5, 0.6875, 0.4375, 0.5625, 0.4375, 0.625, 0.5, 0.625, 0.5, 0.5625, 0.5625, 0.5625, 0.5625, 0.625, 0.625, 0.625, 0.625, 0.5625, 0.4375, 0.4375, 0.4375, 0.5, 0.5, 0.5, 0.5, 0.4375, 0.3125, 0.6875, 0.3125, 0.6875, 0.375, 0.6875, 0.375, 0.6875, 0.375, 0.375, 0.375, 0.4062, 0.375, 0.4375, 0.4375, 0.4375, 0.4375, 0.375, 0.4375, 0.375, 0.4375, 0.4375, 0.5, 0.4375, 0.5, 0.375, 0.5, 0.5625, 0.5, 0.625, 0.5625, 0.625, 0.5625, 0.5625, 0.5, 0.5, 0.5, 0.5625, 0.5625, 0.5625, 0.5625, 0.5, 0.5625, 0.5, 0.5625, 0.5625, 0.625, 0.5625, 0.625, 0.5312, 0.625, 0.5, 0.375, 0.5625, 0.375, 0.625, 0.4375, 0.625, 0.4375, 0.5625, 0.4375, 0.5, 0.4375, 0.5625, 0.5, 0.5625, 0.5, 0.5, 0.375, 0.625, 0.375, 0.6875, 0.4375, 0.6875, 0.4375, 0.625, 0.4375, 0.625, 0.4375, 0.6875, 0.5, 0.6875, 0.5, 0.625, 0.5, 0.8125, 0.5, 0.875, 0.5625, 0.875, 0.5625, 0.8125, 0.5, 0.75, 0.5, 0.8125, 0.5625, 0.8125, 0.5625, 0.75, 0.5625, 0.75, 0.5625, 0.8125, 0.625, 0.8125, 0.625, 0.7812, 0.625, 0.75, 0.4375, 0.75, 0.4375, 0.75, 0.4375, 0.8125, 0.4375, 0.8125, 0.375, 0.6875, 0.375, 0.6875, 0.4375, 0.6875, 0.4375, 0.6875, 0.4375, 0.75, 0.4375, 0.8125, 0.5, 0.8125, 0.5, 0.75, 0.25, 0.5625, 0.25, 0.625, 0.3125, 0.625, 0.3125, 0.5625, 0.2812, 0.5625, 0.3438, 0.5312, 0.3438, 0.5312, 0.375, 0.5312, 0.375, 0.5312, 0.375, 0.5625, 0.375, 0.5625, 0.3438, 0.5625, 0.3438, 0.5625, 0.7188, 0.5625, 0.7188, 0.5625, 0.6875, 0.5625, 0.6875, 0.5625, 0.625, 0.5625, 0.625, 0.625, 0.6562, 0.625, 0.6875, 0.625, 0.6875, 0.5625, 0.6562, 0.5625, 0.625, 0.4688, 0.625, 0.4688, 0.625, 0.4375, 0.625, 0.4375, 0.6562, 0.7188, 0.6562, 0.75, 0.6875, 0.75, 0.6875, 0.7188, 0.6562, 0.6562, 0.6562, 0.6875, 0.6875, 0.6875, 0.6875, 0.6562, 0.7188, 0.6562, 0.7188, 0.6875, 0.75, 0.6875, 0.75, 0.6562, 0.4375, 0.8125, 0.4375, 0.8125, 0.4375, 0.875, 0.4375, 0.875, 0.25, 0.625, 0.25, 0.6875, 0.3125, 0.6875, 0.3125, 0.625, 0.3125, 0.625, 0.3125, 0.6875, 0.375, 0.6875, 0.375, 0.625, 0.5, 0.6875, 0.5, 0.75, 0.5625, 0.75, 0.5625, 0.6875, 0.5, 0.625, 0.5, 0.6875, 0.5625, 0.6875, 0.5625, 0.625, 0.5625, 0.625, 0.5625, 0.6875, 0.625, 0.6875, 0.625, 0.6562, 0.625, 0.625, 0.5, 0.4375, 0.5, 0.5, 0.5625, 0.5, 0.5625, 0.4375, 0.5, 0.375, 0.5, 0.4375, 0.5625, 0.4375, 0.5625, 0.375, 0.5625, 0.375, 0.5625, 0.4375, 0.5625, 0.4375, 0.5625, 0.375, 0.375, 0.75, 0.375, 0.75, 0.375, 0.8125, 0.375, 0.8125, 0.375, 0.6875, 0.375, 0.75, 0.4375, 0.75, 0.4375, 0.6875, 0.375, 0.75, 0.375, 0.8125, 0.4375, 0.8125, 0.4375, 0.75, 0.375, 0.6875, 0.375, 0.6875, 0.375, 0.75, 0.375, 0.75, 0.3125, 0.6875, 0.3125, 0.6875, 0.375, 0.6875, 0.375, 0.6875, 0.4375, 0.6875, 0.4375, 0.6875, 0.4375, 0.75, 0.4375, 0.75, 0.375, 0.75, 0.375, 0.75, 0.375, 0.8125, 0.375, 0.8125, 0.375, 0.6875, 0.375, 0.6875, 0.375, 0.75, 0.375, 0.75, 0.375, 0.75, 0.375, 0.75, 0.375, 0.8125, 0.375, 0.8125, 0.375, 0.6875, 0.375, 0.6875, 0.375, 0.75, 0.375, 0.75, 0.3125, 0.6875, 0.3125, 0.6875, 0.375, 0.6875, 0.375, 0.6875, 0.3125, 0.6875, 0.3125, 0.75, 0.375, 0.75, 0.375, 0.6875, 0.3125, 0.6875, 0.3125, 0.6875, 0.375, 0.6875, 0.375, 0.6875, 0.375, 0.5312, 0.375, 0.5312, 0.375, 0.5625, 0.375, 0.5625, 0.3125, 0.5312, 0.3125, 0.5312, 0.3438, 0.5312, 0.3438, 0.5312, 0.25, 0.5, 0.25, 0.5312, 0.2812, 0.5312, 0.2812, 0.5, 0.2812, 0.5, 0.2812, 0.5312, 0.3125, 0.5312, 0.3125, 0.5, 0.375, 0.5625, 0.375, 0.5625, 0.3438, 0.5625, 0.3438, 0.5625, 0.375, 0.5312, 0.375, 0.5312, 0.375, 0.5625, 0.375, 0.5625, 0.3438, 0.5625, 0.3438, 0.5625, 0.3125, 0.5625, 0.3125, 0.5625, 0.3438, 0.5625, 0.3438, 0.5625, 0.3125, 0.5625, 0.3125, 0.5625, 0.375, 0.5625, 0.375, 0.5625, 0.3438, 0.5625, 0.3438, 0.5625, 0.3438, 0.5625, 0.3438, 0.5625, 0.3125, 0.5625, 0.3125, 0.5625, 0.3125, 0.5312, 0.3125, 0.5312, 0.3438, 0.5312, 0.3438, 0.5312, 0.3438, 0.5312, 0.3438, 0.5312, 0.375, 0.5312, 0.375, 0.5312, 0.3438, 0.5312, 0.3438, 0.5625, 0.375, 0.5625, 0.375, 0.5312, 0.3125, 0.5312, 0.3125, 0.5625, 0.3438, 0.5625, 0.3438, 0.5312, 0.3438, 0.5312, 0.375, 0.5312, 0.375, 0.5312, 0.3438, 0.5312, 0.375, 0.5312, 0.375, 0.5312, 0.375, 0.5312, 0.375, 0.5312, 0.375, 0.5312, 0.375, 0.5312, 0.375, 0.5625, 0.375, 0.5625, 0.6875, 0.6562, 0.6875, 0.6875, 0.7188, 0.6875, 0.7188, 0.6562, 0.6875, 0.625, 0.6875, 0.6562, 0.7188, 0.6562, 0.7188, 0.625, 0.7188, 0.625, 0.7188, 0.6562, 0.75, 0.6562, 0.75, 0.625, 0.625, 0.6562, 0.625, 0.6875, 0.6562, 0.6875, 0.6562, 0.6562, 0.625, 0.625, 0.625, 0.6562, 0.6562, 0.6562, 0.6562, 0.625, 0.6562, 0.625, 0.6562, 0.6562, 0.6875, 0.6562, 0.6875, 0.625, 0.625, 0.7188, 0.625, 0.75, 0.6562, 0.75, 0.6562, 0.7188, 0.625, 0.6875, 0.625, 0.7188, 0.6562, 0.7188, 0.6562, 0.6875, 0.6562, 0.6875, 0.6562, 0.7188, 0.6875, 0.7188, 0.6875, 0.6875, 0.6875, 0.7188, 0.6875, 0.75, 0.7188, 0.75, 0.7188, 0.7188, 0.6875, 0.6875, 0.6875, 0.7188, 0.7188, 0.7188, 0.7188, 0.6875, 0.7188, 0.6875, 0.7188, 0.7188, 0.75, 0.7188, 0.75, 0.6875, 0.6562, 0.5312, 0.6562, 0.5625, 0.6875, 0.5625, 0.6875, 0.5312, 0.7188, 0.5312, 0.7188, 0.5625, 0.75, 0.5625, 0.75, 0.5312, 0.625, 0.5312, 0.625, 0.5312, 0.625, 0.5, 0.625, 0.5, 0.625, 0.4062, 0.625, 0.4062, 0.625, 0.375, 0.625, 0.375, 0.6562, 0.5625, 0.6562, 0.5625, 0.625, 0.5625, 0.625, 0.5625, 0.6875, 0.5625, 0.6875, 0.5625, 0.6562, 0.5625, 0.6562, 0.5625, 0.6875, 0.5625, 0.6875, 0.5625, 0.6562, 0.5625, 0.6562, 0.5625, 0.6562, 0.5625, 0.6562, 0.5625, 0.625, 0.5625, 0.625, 0.5625, 0.625, 0.4375, 0.625, 0.4375, 0.625, 0.4062, 0.625, 0.4062, 0.625, 0.4375, 0.625, 0.4375, 0.625, 0.4062, 0.625, 0.4062, 0.625, 0.4062, 0.625, 0.4062, 0.625, 0.375, 0.625, 0.375, 0.625, 0.5625, 0.625, 0.5625, 0.625, 0.5312, 0.625, 0.5312, 0.625, 0.5625, 0.625, 0.5625, 0.625, 0.5312, 0.625, 0.5312, 0.625, 0.5312, 0.625, 0.5312, 0.625, 0.5, 0.625, 0.5, 0.6875, 0.5312, 0.6875, 0.5625, 0.7188, 0.5625, 0.7188, 0.5312, 0.625, 0.4688, 0.625, 0.4688, 0.625, 0.4375, 0.625, 0.4375, 0.7188, 0.5, 0.7188, 0.5312, 0.75, 0.5312, 0.75, 0.5, 0.625, 0.5312, 0.625, 0.5625, 0.6562, 0.5625, 0.6562, 0.5312, 0.625, 0.5, 0.625, 0.5312, 0.6562, 0.5312, 0.6562, 0.5, 0.7188, 0.5, 0.7188, 0.5, 0.7188, 0.5312, 0.7188, 0.5312, 0.625, 0.4375, 0.625, 0.4375, 0.625, 0.4062, 0.625, 0.4062, 0.6875, 0.5312, 0.6875, 0.5312, 0.6562, 0.5312, 0.6562, 0.5312, 0.625, 0.5, 0.625, 0.5, 0.625, 0.4688, 0.625, 0.4688, 0.625, 0.5, 0.625, 0.5, 0.625, 0.4688, 0.625, 0.4688, 0.625, 0.4688, 0.625, 0.4688, 0.625, 0.4375, 0.625, 0.4375, 0.75, 0.5625, 0.75, 0.5625, 0.7188, 0.5625, 0.7188, 0.5625, 0.75, 0.5625, 0.75, 0.5625, 0.7188, 0.5625, 0.7188, 0.5625, 0.7188, 0.5625, 0.7188, 0.5625, 0.6875, 0.5625, 0.6875, 0.5625, 0.6875, 0.5, 0.6875, 0.5312, 0.7188, 0.5312, 0.7188, 0.5, 0.6562, 0.5, 0.6562, 0.5312, 0.6875, 0.5312, 0.6875, 0.5, 0.6562, 0.5312, 0.6562, 0.5312, 0.6562, 0.5, 0.6562, 0.5, 0.7188, 0.5312, 0.7188, 0.5312, 0.6875, 0.5312, 0.6875, 0.5312, 0.7188, 0.75, 0.7188, 0.75, 0.75, 0.75, 0.75, 0.75, 0.5625, 0.8125, 0.5625, 0.8125, 0.625, 0.8125, 0.625, 0.8125, 0.5625, 0.875, 0.5625, 0.875, 0.5625, 0.8125, 0.5625, 0.8125, 0.5625, 0.8125, 0.5625, 0.8125, 0.625, 0.8125, 0.625, 0.8125, 0.7188, 0.75, 0.7188, 0.75, 0.75, 0.75, 0.75, 0.75, 0.75, 0.75, 0.75, 0.75, 0.7812, 0.75, 0.7812, 0.75, 0.6875, 0.75, 0.6875, 0.75, 0.7188, 0.75, 0.7188, 0.75, 0.5625, 0.875, 0.5625, 0.875, 0.5625, 0.8125, 0.5625, 0.8125, 0.75, 0.75, 0.75, 0.75, 0.7812, 0.75, 0.7812, 0.75, 0.5625, 0.9375, 0.5625, 0.9375, 0.5625, 0.875, 0.5625, 0.875, 0.6875, 0.75, 0.6875, 0.75, 0.7188, 0.75, 0.7188, 0.75, 0.5625, 0.8125, 0.5625, 0.8125, 0.625, 0.8125, 0.625, 0.8125, 0.7188, 0.75, 0.7188, 0.75, 0.75, 0.75, 0.75, 0.75, 0.6875, 0.75, 0.6875, 0.75, 0.7188, 0.75, 0.7188, 0.75, 0.5625, 0.875, 0.5625, 0.875, 0.5625, 0.8125, 0.5625, 0.8125, 0.5625, 0.8125, 0.5625, 0.875, 0.625, 0.875, 0.625, 0.8438, 0.625, 0.8125, 0.5625, 0.875, 0.5625, 0.9375, 0.625, 0.9375, 0.625, 0.9062, 0.625, 0.875, 0.5625, 0.875, 0.5625, 0.875, 0.5625, 0.8125, 0.5625, 0.8125, 0.7812, 0.75, 0.7812, 0.75, 0.8125, 0.75, 0.8125, 0.75, 0.75, 0.75, 0.75, 0.75, 0.7812, 0.75, 0.7812, 0.75, 0.625, 0.9375, 0.625, 0.9375, 0.5625, 0.9375, 0.5625, 0.9375, 0.5625, 0.8125, 0.5625, 0.8125, 0.625, 0.8125, 0.625, 0.8125, 0.7188, 0.75, 0.7188, 0.75, 0.75, 0.75, 0.75, 0.75, 0.3125, 0.5312, 0.3125, 0.5625, 0.3125, 0.5625, 0.3125, 0.5312, 0.3125, 0.5312, 0.3125, 0.5625, 0.3125, 0.5625, 0.3125, 0.5312, 0.3125, 0.5312, 0.3125, 0.5625, 0.3125, 0.5625, 0.3125, 0.5312, 0.0, 0.0, 0.3125, 0.5, 0.3125, 0.5312, 0.4375, 0.5, 0.375, 0.5312, 0.375, 0.5625, 0.4375, 0.5625, 0.4375, 0.4375, 0.375, 0.4375, 0.0, 0.0, 0.4375, 0.5, 0.3125, 0.75, 0.3125, 0.6875, 0.0, 0.0, 0.0, 0.0, 0.0, 0.0, 0.0, 0.0, 0.0, 0.0, 0.3125, 0.6875, 0.3125, 0.6875, 0.375, 0.8125, 0.0, 0.0, 0.375, 0.8125, 0.375, 0.8125, 0.0, 0.0, 0.3125, 0.6875, 0.375, 0.8125, 0.375, 0.8125, 0.3125, 0.6875, 0.4375, 0.8125, 0.5625, 0.375, 0.625, 0.375, 0.625, 0.4062, 0.625, 0.4375, 0.5625, 0.4375, 0.5625, 0.375, 0.5625, 0.4375, 0.625, 0.4375, 0.625, 0.4062, 0.625, 0.375, 0.5625, 0.4375, 0.5625, 0.375, 0.5625, 0.375, 0.5625, 0.4375, 0.625, 0.375, 0.625, 0.4062, 0.625, 0.4062, 0.625, 0.375, 0.625, 0.4062, 0.625, 0.375, 0.625, 0.375, 0.625, 0.4062, 0.625, 0.4375, 0.625, 0.4062, 0.625, 0.4062, 0.625, 0.4375, 0.5625, 0.4375, 0.625, 0.4375, 0.625, 0.4375, 0.5625, 0.4375, 0.625, 0.4062, 0.625, 0.4375, 0.625, 0.4375, 0.625, 0.4062, 0.3125, 0.5312, 0.3438, 0.5312, 0.3438, 0.5312, 0.3125, 0.5312, 0.3438, 0.5312, 0.375, 0.5312, 0.375, 0.5312, 0.3438, 0.5312, 0.3125, 0.5312, 0.3125, 0.5312, 0.3438, 0.5312, 0.3438, 0.5312, 0.3438, 0.5312, 0.3438, 0.5312, 0.375, 0.5312, 0.375, 0.5312, 0.375, 0.5312, 0.375, 0.5312, 0.375, 0.5312, 0.375, 0.5312, 0.375, 0.5312, 0.3438, 0.5312, 0.3438, 0.5312, 0.375, 0.5312, 0.3125, 0.5312, 0.3438, 0.5312, 0.3438, 0.5312, 0.3125, 0.5312, 0.375, 0.5312, 0.3438, 0.5312, 0.3438, 0.5312, 0.375, 0.5312, 0.3125, 0.5312, 0.3125, 0.5312, 0.3125, 0.5312, 0.3125, 0.5312, 0.3438, 0.5312, 0.375, 0.5312, 0.375, 0.5312, 0.3438, 0.5312, 0.3125, 0.5312, 0.3438, 0.5312, 0.3438, 0.5312, 0.3125, 0.5312, 0.3125, 0.5312, 0.3125, 0.5312, 0.3125, 0.5312, 0.3125, 0.5312])
me_cube_001.materials.append(mat_material_001)
me_cube_001.use_remesh_fix_poles = True
me_cube_001.use_remesh_preserve_attributes = False
me_cube_001.use_mirror_x = True
me_cube_001.use_mirror_vertex_groups = False
me_cube_001.update()

# ---- objects
ob_model = bpy.data.objects.new('model', me_cube_001)

# ---- transforms, parenting, visibility, modifiers, constraints
ob_model.location = (0.0, 0.0, 0.0)
ob_model.lineart.crease_threshold = 0.0
ob_model.use_mesh_mirror_x = True

# ---- collection membership
col_collection.objects.link(ob_model)

# ---- scene / render settings (as saved in the file)
scene.frame_start = 1; scene.frame_end = 250; scene.frame_set(14)
scene.render.engine = 'BLENDER_EEVEE_NEXT'
scene.cycles.use_denoising = False
scene.cycles.samples = 128
scene.cycles.sampling_pattern = 'TABULATED_SOBOL'
scene.cycles.use_adaptive_sampling = False
scene.cycles.use_light_tree = False
scene.view_settings.view_transform = 'Filmic'
bpy.context.view_layer.update()

# ---- added for rendering (the .blend has no active camera and no usable light): camera, sun
cam_auto = bpy.data.cameras.new('AutoCamera')
cam_auto.lens = 50.0
cam_auto.sensor_width = 36.0
cam_auto.clip_end = 1000.0
ob_auto_camera = bpy.data.objects.new('AutoCamera', cam_auto)
scene.collection.objects.link(ob_auto_camera)
ob_auto_camera.location = (1.78097, -2.10925, 1.56927)
ob_auto_camera.rotation_euler = (1.09748, -7.21219e-08, 0.694738)
scene.camera = ob_auto_camera
light_auto_sun = bpy.data.lights.new('AutoSun', 'SUN')
light_auto_sun.energy = 3.0
light_auto_sun.angle = 0.0523599
ob_auto_sun = bpy.data.objects.new('AutoSun', light_auto_sun)
scene.collection.objects.link(ob_auto_sun)
ob_auto_sun.rotation_euler = (0.872665, 0.174533, 0.523599)
bpy.context.view_layer.update()
